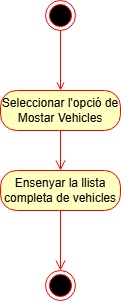

The diagram above was exported from draw.io. Its source (the exported page's mxGraphModel, read from the mxfile embedded in the PNG):
<mxGraphModel dx="1400" dy="765" grid="1" gridSize="10" guides="1" tooltips="1" connect="1" arrows="1" fold="1" page="1" pageScale="1" pageWidth="827" pageHeight="1169" math="0" shadow="0">
  <root>
    <mxCell id="0" />
    <mxCell id="1" parent="0" />
    <mxCell id="3Le1k3sepenE1xq-hTHM-4" style="edgeStyle=orthogonalEdgeStyle;rounded=0;orthogonalLoop=1;jettySize=auto;html=1;strokeColor=#FF0000;endArrow=open;endFill=0;" parent="1" source="3Le1k3sepenE1xq-hTHM-1" target="3Le1k3sepenE1xq-hTHM-2" edge="1">
      <mxGeometry relative="1" as="geometry" />
    </mxCell>
    <mxCell id="3Le1k3sepenE1xq-hTHM-1" value="" style="ellipse;html=1;shape=endState;fillColor=#000000;strokeColor=#ff0000;" parent="1" vertex="1">
      <mxGeometry x="399" y="40" width="30" height="30" as="geometry" />
    </mxCell>
    <mxCell id="3Le1k3sepenE1xq-hTHM-2" value="Seleccionar l'opció de Mostar Vehicles" style="rounded=1;whiteSpace=wrap;html=1;arcSize=40;fontColor=#000000;fillColor=#ffffc0;strokeColor=#ff0000;" parent="1" vertex="1">
      <mxGeometry x="354" y="130" width="120" height="40" as="geometry" />
    </mxCell>
    <mxCell id="3Le1k3sepenE1xq-hTHM-3" value="" style="edgeStyle=orthogonalEdgeStyle;html=1;verticalAlign=bottom;endArrow=open;endSize=8;strokeColor=#ff0000;rounded=0;entryX=0.5;entryY=0;entryDx=0;entryDy=0;" parent="1" source="3Le1k3sepenE1xq-hTHM-2" target="3Le1k3sepenE1xq-hTHM-5" edge="1">
      <mxGeometry relative="1" as="geometry">
        <mxPoint x="414" y="260" as="targetPoint" />
      </mxGeometry>
    </mxCell>
    <mxCell id="3Le1k3sepenE1xq-hTHM-5" value="Ensenyar la llista completa de vehicles" style="rounded=1;whiteSpace=wrap;html=1;arcSize=40;fontColor=#000000;fillColor=#ffffc0;strokeColor=#ff0000;" parent="1" vertex="1">
      <mxGeometry x="354" y="210" width="120" height="40" as="geometry" />
    </mxCell>
    <mxCell id="3Le1k3sepenE1xq-hTHM-6" value="" style="edgeStyle=orthogonalEdgeStyle;html=1;verticalAlign=bottom;endArrow=open;endSize=8;strokeColor=#ff0000;rounded=0;entryX=0.5;entryY=0;entryDx=0;entryDy=0;" parent="1" source="3Le1k3sepenE1xq-hTHM-5" target="3Le1k3sepenE1xq-hTHM-11" edge="1">
      <mxGeometry relative="1" as="geometry">
        <mxPoint x="413.9999999999998" y="310" as="targetPoint" />
      </mxGeometry>
    </mxCell>
    <mxCell id="3Le1k3sepenE1xq-hTHM-11" value="" style="ellipse;html=1;shape=endState;fillColor=#000000;strokeColor=#ff0000;" parent="1" vertex="1">
      <mxGeometry x="399" y="310" width="30" height="30" as="geometry" />
    </mxCell>
    <mxCell id="MH8yWr8gc7nOZ2Htu36i-10" style="edgeStyle=orthogonalEdgeStyle;rounded=0;orthogonalLoop=1;jettySize=auto;html=1;entryX=0.5;entryY=0;entryDx=0;entryDy=0;strokeColor=light-dark(#ff0000, #ededed);" edge="1" parent="1" target="MH8yWr8gc7nOZ2Htu36i-18">
      <mxGeometry relative="1" as="geometry">
        <mxPoint x="414" y="530" as="sourcePoint" />
        <mxPoint x="414" y="580" as="targetPoint" />
      </mxGeometry>
    </mxCell>
    <mxCell id="MH8yWr8gc7nOZ2Htu36i-21" style="edgeStyle=orthogonalEdgeStyle;rounded=0;orthogonalLoop=1;jettySize=auto;html=1;entryX=0.5;entryY=0;entryDx=0;entryDy=0;strokeColor=light-dark(#ff0000, #ededed);" edge="1" parent="1" target="3Le1k3sepenE1xq-hTHM-9">
      <mxGeometry relative="1" as="geometry">
        <mxPoint x="414" y="624" as="sourcePoint" />
      </mxGeometry>
    </mxCell>
  </root>
</mxGraphModel>